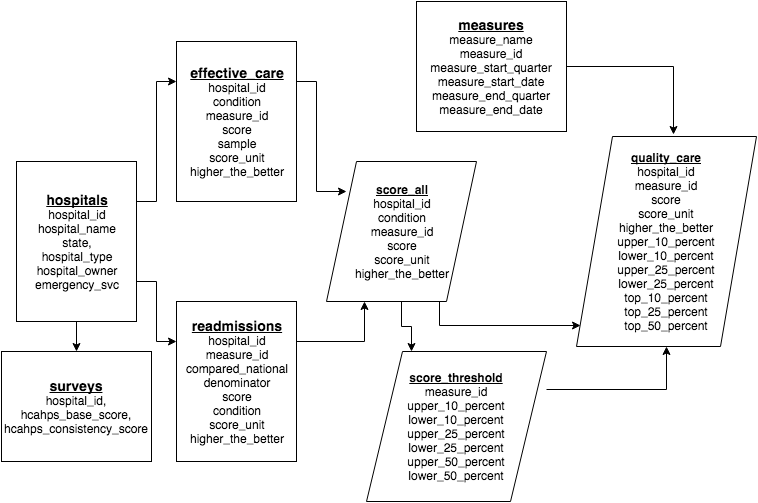

The diagram above was exported from draw.io. Its source (the exported page's mxGraphModel, read from the mxfile embedded in the PNG):
<mxGraphModel dx="924" dy="536" grid="1" gridSize="10" guides="1" tooltips="1" connect="1" arrows="1" fold="1" page="1" pageScale="1" pageWidth="850" pageHeight="1100" background="#ffffff" math="0" shadow="0">
  <root>
    <mxCell id="0" />
    <mxCell id="1" parent="0" />
    <mxCell id="2e9ff66974ef5b39-17" style="edgeStyle=orthogonalEdgeStyle;rounded=0;html=1;exitX=1;exitY=0.25;entryX=0.133;entryY=0.214;entryPerimeter=0;jettySize=auto;orthogonalLoop=1;" edge="1" parent="1" source="2e9ff66974ef5b39-1" target="2e9ff66974ef5b39-11">
      <mxGeometry relative="1" as="geometry" />
    </mxCell>
    <mxCell id="2e9ff66974ef5b39-1" value="&lt;span style=&quot;font-size: 14px&quot;&gt;&lt;b&gt;&lt;u&gt;effective_care&lt;/u&gt;&lt;/b&gt;&lt;/span&gt;&lt;br&gt;&lt;div&gt;&lt;div&gt;hospital_id&lt;/div&gt;&lt;div&gt;condition&lt;/div&gt;&lt;div&gt;measure_id&lt;/div&gt;&lt;div&gt;&lt;span&gt;score&lt;/span&gt;&lt;/div&gt;&lt;div&gt;&lt;span&gt;sample&lt;/span&gt;&lt;/div&gt;&lt;/div&gt;&lt;div&gt;&lt;span&gt;score_unit&lt;br&gt;&lt;/span&gt;&lt;/div&gt;&lt;div&gt;&lt;span&gt;higher_the_better&lt;br&gt;&lt;/span&gt;&lt;/div&gt;" style="whiteSpace=wrap;html=1;" vertex="1" parent="1">
      <mxGeometry x="220" y="60" width="120" height="160" as="geometry" />
    </mxCell>
    <mxCell id="2e9ff66974ef5b39-14" style="edgeStyle=orthogonalEdgeStyle;rounded=0;html=1;exitX=1;exitY=0.25;entryX=0;entryY=0.25;jettySize=auto;orthogonalLoop=1;" edge="1" parent="1" source="2e9ff66974ef5b39-4" target="2e9ff66974ef5b39-1">
      <mxGeometry relative="1" as="geometry" />
    </mxCell>
    <mxCell id="2e9ff66974ef5b39-15" style="edgeStyle=orthogonalEdgeStyle;rounded=0;html=1;exitX=1;exitY=0.75;entryX=0;entryY=0.25;jettySize=auto;orthogonalLoop=1;" edge="1" parent="1" source="2e9ff66974ef5b39-4" target="2e9ff66974ef5b39-5">
      <mxGeometry relative="1" as="geometry" />
    </mxCell>
    <mxCell id="2e9ff66974ef5b39-21" style="edgeStyle=orthogonalEdgeStyle;rounded=0;html=1;exitX=0.5;exitY=1;jettySize=auto;orthogonalLoop=1;" edge="1" parent="1" source="2e9ff66974ef5b39-4" target="2e9ff66974ef5b39-7">
      <mxGeometry relative="1" as="geometry" />
    </mxCell>
    <mxCell id="2e9ff66974ef5b39-4" value="&lt;b&gt;&lt;u&gt;&lt;font style=&quot;font-size: 14px&quot;&gt;hospitals&lt;/font&gt;&lt;/u&gt;&lt;/b&gt;&lt;div&gt;&lt;div&gt;hospital_id&lt;/div&gt;&lt;div&gt;hospital_name&lt;/div&gt;&lt;div&gt;state,&lt;/div&gt;&lt;div&gt;hospital_type&lt;/div&gt;&lt;div&gt;hospital_owner&lt;/div&gt;&lt;div&gt;emergency_svc&lt;/div&gt;&lt;/div&gt;" style="whiteSpace=wrap;html=1;" vertex="1" parent="1">
      <mxGeometry x="60" y="180" width="120" height="160" as="geometry" />
    </mxCell>
    <mxCell id="2e9ff66974ef5b39-16" style="edgeStyle=orthogonalEdgeStyle;rounded=0;html=1;exitX=1;exitY=0.25;entryX=0.25;entryY=1;jettySize=auto;orthogonalLoop=1;" edge="1" parent="1" source="2e9ff66974ef5b39-5" target="2e9ff66974ef5b39-11">
      <mxGeometry relative="1" as="geometry" />
    </mxCell>
    <mxCell id="2e9ff66974ef5b39-5" value="&lt;span style=&quot;font-size: 14px&quot;&gt;&lt;b&gt;&lt;u&gt;readmissions&lt;/u&gt;&lt;/b&gt;&lt;/span&gt;&lt;br&gt;&lt;div&gt;&lt;div&gt;hospital_id&lt;/div&gt;&lt;div&gt;measure_id&lt;/div&gt;&lt;div&gt;compared_national&lt;br&gt;&lt;/div&gt;&lt;div&gt;denominator&lt;/div&gt;&lt;div&gt;&lt;span&gt;score&lt;/span&gt;&lt;/div&gt;&lt;div&gt;condition&lt;/div&gt;&lt;/div&gt;&lt;div&gt;&lt;span&gt;score_unit&lt;br&gt;&lt;/span&gt;&lt;/div&gt;&lt;div&gt;&lt;span&gt;higher_the_better&lt;br&gt;&lt;/span&gt;&lt;/div&gt;" style="whiteSpace=wrap;html=1;" vertex="1" parent="1">
      <mxGeometry x="220" y="320" width="120" height="160" as="geometry" />
    </mxCell>
    <mxCell id="2e9ff66974ef5b39-25" style="edgeStyle=orthogonalEdgeStyle;rounded=0;html=1;exitX=1;exitY=0.5;entryX=0.539;entryY=-0.01;entryPerimeter=0;jettySize=auto;orthogonalLoop=1;" edge="1" parent="1" source="2e9ff66974ef5b39-6" target="2e9ff66974ef5b39-12">
      <mxGeometry relative="1" as="geometry" />
    </mxCell>
    <mxCell id="2e9ff66974ef5b39-6" value="&lt;span style=&quot;font-size: 14px&quot;&gt;&lt;b&gt;&lt;u&gt;measures&lt;/u&gt;&lt;/b&gt;&lt;/span&gt;&lt;br&gt;&lt;div&gt;&lt;div&gt;measure_name&lt;/div&gt;&lt;div&gt;measure_id&lt;/div&gt;&lt;div&gt;measure_start_quarter&lt;/div&gt;&lt;div&gt;measure_start_date&lt;/div&gt;&lt;div&gt;&lt;span&gt;measure_end_quarter&lt;/span&gt;&lt;/div&gt;&lt;div&gt;&lt;span&gt;measure_end_date&lt;/span&gt;&lt;/div&gt;&lt;/div&gt;" style="whiteSpace=wrap;html=1;" vertex="1" parent="1">
      <mxGeometry x="460" y="20" width="150" height="130" as="geometry" />
    </mxCell>
    <mxCell id="2e9ff66974ef5b39-7" value="&lt;span style=&quot;font-size: 14px&quot;&gt;&lt;b&gt;&lt;u&gt;surveys&lt;/u&gt;&lt;/b&gt;&lt;/span&gt;&lt;br&gt;&lt;div&gt;hospital_id, hcahps_base_score, hcahps_consistency_score&lt;br&gt;&lt;/div&gt;" style="whiteSpace=wrap;html=1;" vertex="1" parent="1">
      <mxGeometry x="45" y="370" width="150" height="110" as="geometry" />
    </mxCell>
    <mxCell id="2e9ff66974ef5b39-20" style="edgeStyle=orthogonalEdgeStyle;rounded=0;html=1;exitX=1;exitY=0.25;entryX=0.5;entryY=1;jettySize=auto;orthogonalLoop=1;" edge="1" parent="1" source="2e9ff66974ef5b39-9" target="2e9ff66974ef5b39-12">
      <mxGeometry relative="1" as="geometry" />
    </mxCell>
    <mxCell id="2e9ff66974ef5b39-9" value="&lt;b&gt;&lt;u&gt;score_threshold&lt;/u&gt;&lt;/b&gt;&lt;br&gt;&lt;div&gt;&lt;div&gt;measure_id&lt;/div&gt;&lt;div&gt;upper_10_percent&lt;br&gt;&lt;/div&gt;&lt;div&gt;lower_10_percent&lt;br&gt;&lt;/div&gt;&lt;div&gt;upper_25_percent&lt;/div&gt;&lt;div&gt;lower_25_percent&lt;br&gt;&lt;/div&gt;&lt;/div&gt;&lt;div&gt;upper_50_percent&lt;br&gt;&lt;/div&gt;&lt;div&gt;lower_50_percent&lt;br&gt;&lt;/div&gt;" style="shape=parallelogram;whiteSpace=wrap;html=1;" vertex="1" parent="1">
      <mxGeometry x="410" y="370" width="180" height="150" as="geometry" />
    </mxCell>
    <mxCell id="2e9ff66974ef5b39-19" style="edgeStyle=orthogonalEdgeStyle;rounded=0;html=1;exitX=0.75;exitY=1;entryX=0.022;entryY=0.9;entryPerimeter=0;jettySize=auto;orthogonalLoop=1;" edge="1" parent="1" source="2e9ff66974ef5b39-11" target="2e9ff66974ef5b39-12">
      <mxGeometry relative="1" as="geometry" />
    </mxCell>
    <mxCell id="2e9ff66974ef5b39-23" style="edgeStyle=orthogonalEdgeStyle;rounded=0;html=1;exitX=0.5;exitY=1;entryX=0.25;entryY=0;jettySize=auto;orthogonalLoop=1;" edge="1" parent="1" source="2e9ff66974ef5b39-11" target="2e9ff66974ef5b39-9">
      <mxGeometry relative="1" as="geometry" />
    </mxCell>
    <mxCell id="2e9ff66974ef5b39-11" value="&lt;b&gt;&lt;u&gt;score_all&lt;/u&gt;&lt;/b&gt;&lt;br&gt;&lt;div&gt;&lt;div&gt;hospital_id&lt;/div&gt;&lt;div&gt;condition&lt;/div&gt;&lt;div&gt;measure_id&lt;/div&gt;&lt;div&gt;score&lt;/div&gt;&lt;/div&gt;&lt;div&gt;score_unit&lt;br&gt;&lt;/div&gt;&lt;div&gt;higher_the_better&lt;/div&gt;" style="shape=parallelogram;whiteSpace=wrap;html=1;" vertex="1" parent="1">
      <mxGeometry x="370" y="180" width="150" height="140" as="geometry" />
    </mxCell>
    <mxCell id="2e9ff66974ef5b39-12" value="&lt;b&gt;&lt;u&gt;quality_care&lt;/u&gt;&lt;/b&gt;&lt;br&gt;&lt;div&gt;&lt;div&gt;hospital_id&lt;/div&gt;&lt;div&gt;&lt;div&gt;&lt;div&gt;measure_id&lt;/div&gt;&lt;div&gt;score&lt;/div&gt;&lt;div&gt;score_unit&lt;/div&gt;&lt;/div&gt;&lt;div&gt;higher_the_better&lt;br&gt;&lt;/div&gt;&lt;div&gt;&lt;div&gt;upper_10_percent&lt;br&gt;&lt;/div&gt;&lt;div&gt;lower_10_percent&lt;br&gt;&lt;/div&gt;&lt;div&gt;upper_25_percent&lt;/div&gt;&lt;div&gt;lower_25_percent&lt;/div&gt;&lt;/div&gt;&lt;/div&gt;&lt;div&gt;top_10_percent&lt;br&gt;&lt;/div&gt;&lt;div&gt;top_25_percent&lt;br&gt;&lt;/div&gt;&lt;div&gt;top_50_percent&lt;br&gt;&lt;/div&gt;&lt;/div&gt;" style="shape=parallelogram;whiteSpace=wrap;html=1;" vertex="1" parent="1">
      <mxGeometry x="620" y="155" width="180" height="210" as="geometry" />
    </mxCell>
    <mxCell id="2e9ff66974ef5b39-22" style="edgeStyle=orthogonalEdgeStyle;rounded=0;html=1;exitX=1;exitY=0.5;entryX=1;entryY=0.5;jettySize=auto;orthogonalLoop=1;" edge="1" parent="1" source="2e9ff66974ef5b39-6" target="2e9ff66974ef5b39-6">
      <mxGeometry relative="1" as="geometry" />
    </mxCell>
    <mxCell id="2e9ff66974ef5b39-24" style="edgeStyle=orthogonalEdgeStyle;rounded=0;html=1;exitX=0;exitY=0.25;entryX=0;entryY=0.25;jettySize=auto;orthogonalLoop=1;" edge="1" parent="1" source="2e9ff66974ef5b39-6" target="2e9ff66974ef5b39-6">
      <mxGeometry relative="1" as="geometry" />
    </mxCell>
  </root>
</mxGraphModel>